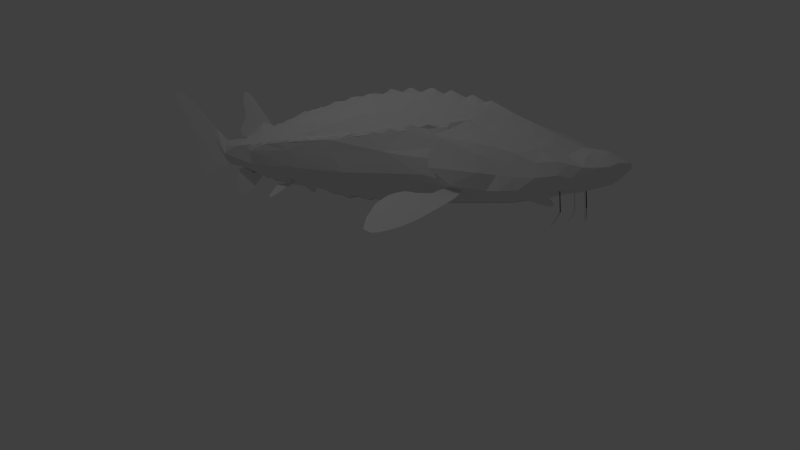 # Source: sturgeon.blend  (saved by Blender 2.76.0; exported with 4.5.12 LTS)
import bpy
from mathutils import Matrix  # noqa: F401  (used for matrix-valued properties, if any)

bpy.ops.wm.read_factory_settings(use_empty=True)
scene = bpy.context.scene
scene.name = 'Scene'

# ---- collections
col_collection_1 = bpy.data.collections.new('Collection 1'); scene.collection.children.link(col_collection_1)

# ---- world
world_world = bpy.data.worlds.new('World'); scene.world = world_world
world_world.color = (0.05088, 0.05088, 0.05088)
world_world.use_sun_shadow = False
world_world.sun_shadow_jitter_overblur = 0.0
world_world.cycles.sampling_method = 'MANUAL'
world_world.cycles.sample_map_resolution = 256

# ---- cameras
cam_camera = bpy.data.cameras.new('Camera')
cam_camera.clip_end = 100.0
cam_camera.lens = 35.0
cam_camera.sensor_width = 32.0
cam_camera.sensor_height = 18.0
cam_camera.ortho_scale = 7.314
cam_camera.dof.focus_distance = 0.0
cam_camera.dof.aperture_fstop = 128.0

# ---- lights
light_lamp = bpy.data.lights.new('Lamp', 'POINT')
light_lamp.transmission_factor = 0.0
light_lamp.cutoff_distance = 30.0
light_lamp.energy = 100.0
light_lamp.shadow_buffer_clip_start = 1.001
light_lamp.shadow_soft_size = 0.1
light_lamp.shadow_maximum_resolution = 0.006
light_lamp.use_absolute_resolution = True
light_lamp.cycles.use_multiple_importance_sampling = False

# ---- meshes
me_cube_002 = bpy.data.meshes.new('Cube.002')
me_cube_002.from_pydata([(-20.9, -2.957, -0.2543), (-20.9, -2.837, -0.2723), (-20.9, -2.772, -0.2754), (-20.9, -2.632, -0.2847), (76.7, -2.637, -0.3088), (-1.0, -2.713, -0.3158), (-1.0, -2.744, -0.3313), (-1.0, -2.789, -0.3624), (-1.0, -2.789, -0.3624), (-1.0, -2.844, -0.4626), (-1.0, -2.852, -0.5248), (-1.0, -2.89, -0.5753), (-1.0, -2.901, -0.625), (-1.0, -2.88, -0.7206), (-1.0, -2.863, -0.7454), (-1.0, -2.817, -0.7656), (-1.0, -2.715, -0.7656), (-1.0, -2.643, -0.7548), (-1.0, -2.557, -0.7229), (-1.0, -2.435, -0.674), (-1.0, -2.308, -0.6064), (-1.0, -2.18, -0.5201), (-1.0, -2.032, -0.4275), (32.52, -2.001, -0.4095), (32.52, -1.928, -0.4476), (32.52, -1.913, -0.4589), (32.52, -1.855, -0.4595), (31.28, -1.821, -0.4425), (31.28, -1.756, -0.4509), (31.28, -1.663, -0.4902), (31.28, -1.582, -0.4919), (31.28, -1.489, -0.4762), (31.28, -1.466, -0.484), (31.28, -1.45, -0.4986), (31.28, -1.409, -0.512), (31.28, -1.385, -0.5198), (31.28, -1.354, -0.5221), (-78.37, -1.33, -0.5207), (-2826.0, -1.267, -0.5388), (-3181.0, -1.254, -0.564), (-3608.0, -1.249, -0.5948), (-4008.0, -1.254, -0.6239), (-4335.0, -1.256, -0.6476), (-4544.0, -1.25, -0.6626), (-4741.0, -1.238, -0.6764), (-4934.0, -1.216, -0.6897), (-5036.0, -1.195, -0.6964), (-5085.0, -1.164, -0.699), (-4969.0, -1.14, -0.6898), (-4470.0, -1.075, -0.6517), (-3719.0, -0.992, -0.5947), (-2474.0, -0.8824, -0.5011), (-1706.0, -0.8395, -0.4411), (7.576, -0.4218, -0.576), (-370.7, -0.5434, -0.5514), (145.3, -0.1992, -0.609), (89.17, -0.09685, -0.6323), (90.29, 0.146, -0.6495), (177.3, 0.2272, -0.6705), (83.14, 0.2969, -0.6874), (134.9, 0.3304, -0.6734), (177.7, 0.3761, -0.6711), (109.0, 0.4081, -0.6572), (96.69, 0.5209, -0.656), (95.01, 0.588, -0.674), (57.48, 0.661, -0.6789), (118.1, 0.7677, -0.6882), (69.38, 0.8559, -0.6681), (89.81, 0.9795, -0.675), (91.34, 1.047, -0.6932), (45.31, 1.09, -0.6929), (108.5, 1.146, -0.7001), (50.61, 1.203, -0.6879), (50.58, 1.277, -0.6839), (109.5, 1.349, -0.6835), (78.04, 1.43, -0.6793), (79.59, 1.498, -0.6825), (59.16, 1.559, -0.6881), (59.72, 1.665, -0.6893), (84.32, 1.722, -0.6889), (66.76, 1.799, -0.6802), (41.96, 2.067, -0.6676), (83.3, 2.145, -0.6623), (83.3, 2.085, -0.6589), (83.3, 2.141, -0.6615), (135.9, 3.368, -0.5973), (-1.0, 3.702, -0.5529), (-1.0, 3.739, -0.5477), (-1.0, 3.768, -0.5433), (-1.0, 3.802, -0.5382), (-1.0, 3.83, -0.5342), (-1.0, 3.862, -0.5272), (-1.0, 3.985, -0.5001), (-1.0, 4.022, -0.4924), (-1.0, 4.065, -0.4843), (-1.0, 4.271, -0.4531), (-1.0, 4.441, -0.4192), (-1.0, 4.562, -0.3916), (-1.0, 4.577, -0.3841), (-1.0, 4.641, -0.369), (-1.0, 4.697, -0.3429), (-1.0, 4.835, -0.2536), (-1.0, 4.857, -0.2176), (-1.0, 4.896, -0.1622), (4.667, 4.695, -0.02279), (-1.0, 4.622, -0.0168), (-1.0, 4.372, 0.01584), (-1.0, 4.244, 0.0494), (-1.0, 4.054, 0.13), (-1.0, 3.946, 0.1904), (33.15, 3.247, 0.4649), (33.15, 3.163, 0.5061), (33.15, 3.09, 0.5449), (33.15, 3.069, 0.5535), (33.15, 2.972, 0.5403), (33.15, 2.793, 0.625), (33.15, 2.743, 0.6304), (33.15, 2.655, 0.6048), (33.15, 2.442, 0.6933), (33.15, 2.404, 0.705), (33.15, 2.345, 0.6848), (33.15, 2.273, 0.6646), (33.15, 2.104, 0.7423), (33.15, 2.034, 0.7485), (33.15, 1.888, 0.7104), (33.15, 1.844, 0.712), (33.15, 1.683, 0.7695), (33.15, 1.623, 0.7679), (124.7, 1.516, 0.7278), (33.15, 1.286, 0.7757), (-11.44, 1.261, 0.7695), (-8.835, 1.253, 0.7673), (-14.44, 1.214, 0.7433), (-3.756, 1.116, 0.7154), (203.7, 0.9322, 0.7452), (94.87, 0.8374, 0.7433), (89.94, 0.6801, 0.7101), (197.1, 0.5385, 0.7224), (89.91, 0.4454, 0.7144), (89.87, 0.28, 0.6702), (197.1, 0.1387, 0.6703), (89.83, 0.06377, 0.6714), (197.1, -0.02882, 0.6574), (89.8, -0.1414, 0.6131), (92.98, -0.3257, 0.5997), (411.5, -0.3589, 0.6151), (255.5, -0.4288, 0.593), (33.15, -0.5575, 0.5325), (33.15, -0.74, 0.5582), (33.15, -0.8958, 0.4667), (33.15, -1.065, 0.456), (33.15, -1.223, 0.3848), (33.15, -1.351, 0.3956), (33.15, -1.396, 0.3963), (33.15, -1.434, 0.3824), (33.15, -1.51, 0.3435), (33.15, -1.593, 0.3412), (33.15, -1.665, 0.3848), (-1.0, -1.754, 0.4654), (-1.0, -1.845, 0.528), (-1.0, -1.967, 0.6365), (-1.0, -2.057, 0.7171), (-1.0, -2.158, 0.8021), (-1.0, -2.251, 0.8625), (-1.0, -2.35, 0.9084), (-1.0, -2.389, 0.9218), (-1.0, -2.44, 0.9185), (-1.0, -2.483, 0.8625), (-1.0, -2.481, 0.7428), (-1.0, -2.453, 0.6254), (-1.0, -2.453, 0.5179), (-1.0, -2.494, 0.4788), (-1.0, -2.535, 0.4329), (-1.0, -2.592, 0.3837), (-1.0, -2.625, 0.33), (-1.0, -2.63, 0.283), (-1.0, -2.608, 0.2326), (-1.0, -2.564, 0.2147), (-1.0, -2.513, 0.2069), (-1.0, -2.437, 0.1763), (-1.0, -2.484, 0.1594), (-1.0, -2.512, 0.1588), (-1.0, -2.532, 0.1652), (-1.0, -2.55, 0.1756), (-1.0, -2.64, 0.1736), (-1.0, -2.704, 0.1594), (-1.0, -2.748, 0.1471), (-1.0, -2.819, 0.1639), (-1.0, -2.868, 0.1633), (-1.0, -2.913, 0.1464), (-1.0, 1.077, 0.7081), (33.15, -1.665, 0.3848), (33.15, -1.742, 0.3962), (33.15, -1.831, 0.404), (-1.0, -1.902, 0.42), (-1.0, -1.993, 0.4024), (-1.0, -2.087, 0.3736), (-1.0, -2.138, 0.352), (-1.0, -2.165, 0.3416), (-1.0, -2.223, 0.324), (-1.0, -2.239, 0.3033), (-1.0, -2.281, 0.2889), (-74.17, -2.357, 0.21), (-1.0, -2.402, 0.2089), (76.7, -2.545, -0.3132), (76.7, -2.491, -0.3232), (76.7, -2.422, -0.341), (103.3, -2.329, -0.3751), (76.7, -2.306, -0.3798), (32.52, -2.094, -0.3876), (-2564.0, -1.266, -0.5198), (-2431.0, -1.259, -0.51), (-2415.0, -1.239, -0.5081), (-2457.0, -1.199, -0.5099), (-2459.0, -1.136, -0.5081), (-2411.0, -1.083, -0.5029), (-2306.0, -1.028, -0.4936), (-2160.0, -0.9899, -0.4818), (-1945.0, -0.9473, -0.4649), (-1.579e+04, 2.301, -0.6846), (-1.681e+04, 2.37, -0.7348), (-1.798e+04, 2.456, -0.7931), (-1.811e+04, 2.494, -0.8037), (-1.817e+04, 2.547, -0.8138), (-1.819e+04, 2.619, -0.8248), (-1.772e+04, 2.704, -0.8186), (-1.687e+04, 2.787, -0.7971), (-1.559e+04, 2.885, -0.7605), (-1.362e+04, 2.98, -0.6963), (-1.11e+04, 3.046, -0.6063), (-9176.0, 3.092, -0.537), (-8073.0, 3.107, -0.4957), (-7085.0, 3.1, -0.4556), (-6593.0, 3.065, -0.4312), (-6543.0, 2.996, -0.4193), (-6533.0, 2.94, -0.4108), (-6710.0, 2.874, -0.4084), (-7264.0, 2.809, -0.4209), (-7923.0, 2.771, -0.4415), (-8271.0, 2.765, -0.4544), (-8271.0, 2.765, -0.4544), (-8481.0, 2.741, -0.4591), (-8815.0, 2.644, -0.4584), (-9157.0, 2.537, -0.4566), (-9246.0, 2.455, -0.4484), (-9350.0, 2.386, -0.4425), (-9774.0, 2.322, -0.4502), (-1.034e+04, 2.268, -0.4649), (-1.097e+04, 2.225, -0.4835), (-1.162e+04, 2.211, -0.507), (-1.261e+04, 2.201, -0.5444), (-1.335e+04, 2.206, -0.5745), (-1.447e+04, 2.25, -0.6253), (-1.486e+04, 2.275, -0.6442), (-1.573e+04, 2.297, -0.6845), (-1.675e+04, 2.366, -0.7348), (-1.791e+04, 2.452, -0.793), (-1.804e+04, 2.49, -0.8037), (-1.811e+04, 2.543, -0.8137), (-1.813e+04, 2.615, -0.8247), (-1.766e+04, 2.7, -0.8185), (-1.681e+04, 2.783, -0.797), (-1.553e+04, 2.881, -0.7604), (-1.355e+04, 2.976, -0.6962), (-1.104e+04, 3.042, -0.6062), (-9113.0, 3.088, -0.537), (-8010.0, 3.103, -0.4956), (-7023.0, 3.096, -0.4556), (-6531.0, 3.061, -0.4311), (-6480.0, 2.992, -0.4192), (-6470.0, 2.935, -0.4107), (-6647.0, 2.87, -0.4083), (-7202.0, 2.805, -0.4208), (-7860.0, 2.767, -0.4414), (-8208.0, 2.761, -0.4543), (-8418.0, 2.736, -0.459), (-8752.0, 2.639, -0.4583), (-9094.0, 2.533, -0.4565), (-9183.0, 2.451, -0.4483), (-9287.0, 2.381, -0.4424), (-9711.0, 2.318, -0.4501), (-1.028e+04, 2.264, -0.4648), (-1.091e+04, 2.221, -0.4834), (-1.156e+04, 2.207, -0.5069), (-1.254e+04, 2.196, -0.5444), (-1.328e+04, 2.202, -0.5744), (-1.441e+04, 2.246, -0.6252), (-1.48e+04, 2.271, -0.6441), (-2826.0, -1.268, -0.5373), (-3181.0, -1.255, -0.5625), (-3608.0, -1.25, -0.5933), (-4008.0, -1.255, -0.6224), (-4335.0, -1.257, -0.6461), (-4544.0, -1.25, -0.6611), (-4741.0, -1.238, -0.6749), (-4934.0, -1.217, -0.6882), (-5036.0, -1.195, -0.6949), (-5085.0, -1.164, -0.6975), (-4969.0, -1.14, -0.6883), (-4470.0, -1.076, -0.6501), (-3719.0, -0.9923, -0.5932), (-2474.0, -0.8828, -0.4996), (-1665.0, -0.8402, -0.4397), (-2564.0, -1.266, -0.5182), (-2432.0, -1.26, -0.5085), (-2415.0, -1.24, -0.5066), (-2457.0, -1.2, -0.5084), (-2459.0, -1.136, -0.5066), (-2412.0, -1.083, -0.5014), (-2307.0, -1.029, -0.4921), (-2160.0, -0.9902, -0.4803), (-1945.0, -0.9476, -0.4634), (-1.0, -2.995, 0.1464), (-1.0, -3.092, 0.1491), (-1.0, -3.132, 0.1711), (-1.0, -3.442, 0.3485), (-1.0, -4.01, 0.7081), (-1.0, -4.178, 0.805), (-1.0, -4.521, 0.9808), (-1.0, -4.659, 1.032), (-1.0, -4.769, 1.037), (-1.0, -4.838, 1.028), (-1.0, -4.897, 1.012), (-1.0, -4.92, 0.9939), (-1.0, -4.923, 0.9594), (-1.0, -4.918, 0.9249), (-1.0, -4.899, 0.8872), (-1.0, -4.846, 0.8248), (-1.0, -4.795, 0.8001), (-1.0, -4.715, 0.7459), (-1.0, -4.647, 0.6934), (-1.0, -4.597, 0.6326), (-1.0, -4.567, 0.5685), (-1.0, -4.5, 0.4996), (-1.0, -4.408, 0.4027), (-1.0, -4.326, 0.3403), (-1.0, -4.252, 0.2762), (-1.0, -4.217, 0.2171), (-1.0, -4.214, 0.1711), (-1.0, -4.145, 0.07418), (-1.0, -4.105, 0.01999), (-1.0, -4.127, -0.03093), (-1.0, -4.15, -0.09662), (-1.0, -4.214, -0.1672), (-1.0, -4.304, -0.251), (-1.0, -4.378, -0.4021), (-1.0, -4.414, -0.5319), (-1.0, -4.409, -0.5581), (-1.0, -4.388, -0.5762), (-1.0, -4.283, -0.5976), (-1.0, -4.161, -0.5861), (-1.0, -3.969, -0.5499), (-1.0, -3.775, -0.4694), (-1.0, -3.506, -0.3578), (-1.0, -3.299, -0.297), (-0.9999, -3.146, -0.2806), (-20.9, -3.071, -0.2325), (-0.9999, -3.187, -0.2001), (-1.0, -3.329, -0.1429), (-1.0, -3.441, -0.0917), (-1.0, -3.554, -0.004979), (-1.0, -3.644, 0.09159), (-1.0, -3.717, 0.1785), (-0.9999, -4.003, 0.4818), (-0.9998, -4.096, 0.5942), (-0.9998, -4.19, 0.6565), (-0.9996, -4.415, 0.7873), (-0.9997, -4.299, 0.742), (-0.9998, -4.151, 0.6671), (-0.9999, -4.019, 0.5705), (-1.0, -3.828, 0.4326), (-1.0, -3.593, 0.2887), (-322.6, -3.412, 0.1882), (-509.1, -3.284, 0.1547), (-4429.0, 4.371, -0.3772), (-7048.0, 3.504, -0.4148), (-7742.0, 2.543, -0.254), (-7616.0, 0.977, -0.263), (-6373.0, -0.2635, -0.2342), (-3808.0, -1.835, -0.2117), (-941.3, -3.093, -0.0696), (-0.9999, -3.63, 0.2422), (-0.9999, -4.019, 0.5705), (-0.9997, -4.167, 0.6612), (-6762.0, 3.929, -0.3963), (-6550.0, 3.888, -0.1263), (-4038.0, 4.609, -0.1624), (-7628.0, 3.426, -0.01607), (-5132.0, 4.372, -0.1009), (-7587.0, 1.86, 0.2906), (-5703.0, 3.359, 0.2212), (-8528.0, 0.8278, 0.1996), (-4915.0, 3.852, 0.1079), (-7543.0, -0.3319, 0.1616), (-4385.0, -1.841, 0.08441), (-812.5, -2.97, 0.05636), (-8366.0, 1.893, 0.008296), (-5200.0, -1.663, -0.002832), (-8299.0, 0.7623, 0.01733), (-7258.0, -0.3515, 0.01426), (-3864.0, -0.4853, -0.4071), (-6167.0, 2.192, -0.4166), (-2628.0, -1.828, -0.3622), (-4775.0, 0.8236, -0.4469), (-5047.0, 3.448, -0.522), (-7961.0, 2.698, 0.06177), (-6424.0, 2.932, 0.2569), (-7853.0, 2.996, -0.3577), (-7603.0, 2.725, 0.1958), (-8599.0, 2.718, -0.1668), (-7318.0, 3.103, -0.3615), (-6794.0, 2.911, 0.06125), (-5238.0, 3.101, 0.3417), (-7711.0, 2.927, -0.1863), (-6180.0, 2.919, 0.1703), (-7803.0, 2.859, -0.08078), (-6839.0, 2.434, 0.2844), (-7060.0, 2.131, 0.2749), (-5875.0, 2.737, 0.2962), (-7733.0, 1.98, 0.2785), (-6783.0, 2.586, 0.3105), (-7079.0, 2.283, 0.313), (-5922.0, 2.888, 0.3257), (-774.3, 1.855, 0.6736), (-1466.0, 0.7353, 0.6604), (-800.2, -0.3707, 0.5662), (-1705.0, -1.832, 0.2641), (-617.7, 0.4598, 0.679), (-627.4, 0.00891, 0.6237), (-937.3, 3.061, 0.4751), (-971.4, 2.78, 0.5254), (-1020.0, 2.38, 0.5968), (-1056.0, 2.085, 0.6493), (-951.1, 2.947, 0.4956), (-988.2, 2.641, 0.5501), (-1035.0, 2.253, 0.6193), (-633.4, 1.434, 0.6996), (-891.9, 1.046, 0.6979), (-489.0, 0.6241, 0.7041), (-599.4, 0.2698, 0.6562), (-657.1, -0.1815, 0.5935), (-1215.0, -0.5605, 0.5379), (-8080.0, 1.867, 0.2209), (-5693.0, 3.009, 0.2378), (-8754.0, 0.8317, 0.1592), (-7542.0, -0.3353, 0.1313), (-6928.0, 2.419, 0.2688), (-7534.0, 2.124, 0.2464), (-6322.0, 2.714, 0.2707), (-7840.0, 1.977, 0.2314), (-6628.0, 2.566, 0.261), (-7231.0, 2.272, 0.2627), (-6154.0, 2.861, 0.2804), (-934.4, 3.085, 0.4708), (-4817.0, 3.098, 0.3445), (-6923.0, 1.86, 0.2904), (-7640.0, 0.8254, 0.2218), (-6989.0, -0.3299, 0.1885), (-5116.0, 2.896, 0.3294), (-5427.0, 2.749, 0.3204), (-5744.0, 2.599, 0.3116), (-6084.0, 2.438, 0.3209), (-6381.0, 2.298, 0.3151), (-6709.0, 2.143, 0.3001), (-7033.0, 1.99, 0.2986), (-7468.0, 1.329, 0.2526), (-7556.0, 0.2474, 0.2037), (-7945.0, 1.064, 0.2341), (-7351.0, -0.04115, 0.1941), (-7485.0, 1.594, 0.2828), (-7780.0, 0.5359, 0.2041), (-7635.0, 0.9319, 0.2266), (-7205.0, -0.1854, 0.1915), (-7555.0, 1.461, 0.2677), (-7753.0, 0.4924, 0.2057), (-7544.0, 1.197, 0.2374), (-7601.0, 0.1031, 0.1941), (-7328.0, 1.729, 0.2849), (-7727.0, 0.6802, 0.2077), (-8128.0, 1.331, 0.2384), (-8148.0, 0.2474, 0.1798), (-8207.0, 1.067, 0.2094), (-7821.0, -0.04135, 0.1715), (-8031.0, 1.595, 0.2682), (-8273.0, 0.5361, 0.1918), (-8438.0, 0.9341, 0.2079), (-7495.0, -0.1857, 0.1665), (-8010.0, 1.465, 0.2295), (-8114.0, 0.3918, 0.1734), (-8331.0, 1.199, 0.216), (-7832.0, 0.103, 0.168), (-8205.0, 1.73, 0.2499), (-8543.0, 0.6805, 0.1802), (-8404.0, 1.336, 0.189), (-8247.0, 0.2473, 0.1462), (-8616.0, 1.071, 0.1751), (-7989.0, -0.04194, 0.1395), (-8372.0, 1.601, 0.2147), (-8530.0, 0.5366, 0.1522), (-8662.0, 0.9384, 0.1671), (-7797.0, -0.1866, 0.1362), (-8501.0, 1.468, 0.2018), (-8431.0, 0.392, 0.1486), (-8307.0, 1.203, 0.1761), (-8104.0, 0.1027, 0.1444), (-8251.0, 1.734, 0.2187), (-8628.0, 0.6813, 0.1557), (-7670.0, 0.389, 0.2035), (-7556.0, 0.2522, 0.2035), (-4262.0, -1.841, 0.09837), (-4207.0, -1.84, 0.08786), (-5842.0, -1.102, 0.143), (-5085.0, -1.466, 0.1218), (-6693.0, -0.7186, 0.1685), (-4675.0, -1.655, 0.1107), (-6211.0, -0.9032, 0.1542), (-5432.0, -1.278, 0.1319), (-6991.0, -0.5176, 0.1738), (-6275.0, -1.09, 0.09884), (-5499.0, -1.465, 0.08047), (-7010.0, -0.7152, 0.1172), (-5112.0, -1.653, 0.07128), (-6662.0, -0.9027, 0.108), (-5887.0, -1.278, 0.08965), (-7349.0, -0.5227, 0.1239), (-7204.0, -0.5228, 0.1535), (-6833.0, -0.7203, 0.1454), (-6604.0, -0.9121, 0.1377), (-6000.0, -1.101, 0.1246), (-5870.0, -1.284, 0.1203), (-5201.0, -1.467, 0.1047), (-5031.0, -1.653, 0.09776), (-1.0, 4.524, -0.004013), (-1746.0, 4.658, -0.3355), (-2091.0, 4.562, -0.04017), (-906.6, 4.372, 0.005417), (29.33, 3.373, 0.4147), (11.5, 3.961, 0.1802), (-2080.0, 4.794, -0.1377), (67.46, 3.535, -0.5751), (-1.0, 3.721, -0.5506), (-1.0, 3.754, -0.5455), (-1.0, 3.785, -0.5403), (-1.0, 3.816, -0.5349), (-1.0, 3.846, -0.5303), (-1.0, 3.924, -0.5147), (-1.0, 4.004, -0.4973), (-1.0, 4.043, -0.4886), (-1.0, 4.168, -0.4672), (-1.0, 4.356, -0.439), (-1.0, 4.569, -0.3879), (-1.0, 4.597, -0.3783), (-1.0, 4.669, -0.3559), (-1.0, 4.778, -0.2922), (-1.0, 4.845, -0.2382), (-1.0, 4.876, -0.1925), (-1.0, 4.916, -0.1376), (-1.0, 4.657, -0.02099), (-1.0, 4.448, 0.005911), (-1120.0, 4.862, -0.1278), (-1.0, 4.501, -0.4054), (-5406.0, 4.371, -0.2391), (-8072.0, 3.465, -0.2154), (-2215.0, 4.406, -0.3982), (-2455.0, 3.408, -0.5597), (-5741.0, 4.15, -0.3868), (-7460.0, 3.717, -0.4055), (-6873.0, 3.909, -0.2613), (-6284.0, 3.87, -0.009162), (-4596.0, 4.495, -0.2698), (-7097.0, 3.392, 0.09481), (-4655.0, 4.486, -0.1317), (-2104.0, 4.83, -0.208), (-5939.0, 4.13, -0.1136), (-7017.0, 3.657, -0.07119), (-5309.0, 3.605, 0.1723), (-6395.0, 3.476, -0.4684), (-453.8, 4.372, 0.01692), (-1.0, 4.573, -0.0104), (-3351.0, 4.676, -0.2449), (-3056.0, 4.581, -0.08835), (-1018.0, 4.653, -0.3633), (-928.1, 4.543, -0.01153), (-3211.0, 4.499, -0.3635), (-1408.0, 4.732, -0.3049), (-4761.0, 4.112, 0.01901), (-3189.0, 4.372, -0.05159), (5.249, 4.166, 0.09802), (-3268.0, 3.366, 0.3102), (20.41, 3.667, 0.2974), (-2883.0, 3.906, 0.1547), (-2953.0, 4.754, -0.1656), (-3076.0, 3.636, 0.2271), (-6595.0, 3.631, 0.04282), (-7401.0, 3.687, -0.2384), (-6344.0, 4.14, -0.2662), (-3328.0, 4.706, -0.183), (-2249.0, 4.821, -0.1651), (-2304.0, 4.372, -0.02402), (-2589.0, 4.142, 0.07682), (-1238.0, 4.722, -0.062), (-7333.0, 1.86, 0.2902), (-8080.0, 1.867, 0.2207), (-7328.0, 1.729, 0.2849), (-8205.0, 1.73, 0.2499), (-8318.0, 1.734, 0.2187), (-7333.0, 1.86, 0.2902), (-7587.0, 1.86, 0.2906), (-8080.0, 1.867, 0.2207), (-7333.0, 1.86, 0.2902), (-7587.0, 1.86, 0.2906), (-8080.0, 1.867, 0.2207), (-7328.0, 1.729, 0.287), (-8205.0, 1.73, 0.2499), (-8318.0, 1.734, 0.2187), (-7587.0, 1.86, 0.2906), (-7587.0, 1.86, 0.2906), (-7587.0, 1.86, 0.2906), (-7587.0, 1.86, 0.2906), (33.15, -0.74, 0.5582), (-4912.0, -1.563, 0.1166), (-1215.0, -0.5605, 0.5379), (-1053.0, -0.7332, 0.5185), (-628.9, -0.8954, 0.4521), (-639.0, -1.069, 0.4408), (-706.1, -1.232, 0.3793), (-500.9, -1.406, 0.3895), (-511.0, -1.518, 0.3447), (-754.1, -1.761, 0.3352), (-957.7, -1.431, 0.3687), (-1436.0, -0.7211, 0.5011), (-1079.0, -1.249, 0.371), (-1112.0, -1.081, 0.4368), (-1644.0, -0.328, 0.5615), (-1167.0, -0.8943, 0.4634), (-987.2, -1.624, 0.3506), (-1087.0, -1.535, 0.3432), (-4449.0, -0.03621, -0.4325), (-4326.0, 0.3069, -0.4519), (-4688.0, 0.5837, -0.442), (-4854.0, 1.089, -0.4569), (-4783.0, 1.287, -0.4646), (-4995.0, 1.539, -0.4606), (-5448.0, 1.698, -0.4423), (-6966.0, -0.3298, 0.1867), (-6991.0, -0.5176, 0.1738), (-8754.0, 0.8317, 0.1592), (-3598.0, 4.157, -0.7764), (-2738.0, 4.217, -0.4208), (-3598.0, 4.159, -0.7714), (-2738.0, 4.223, -0.4208), (-3488.0, 4.157, -0.7764), (-2628.0, 4.217, -0.4208), (-3488.0, 4.159, -0.7714), (-2628.0, 4.223, -0.4208), (-2738.0, 4.217, -0.6384), (-2738.0, 4.223, -0.6384), (-2628.0, 4.223, -0.6384), (-2628.0, 4.217, -0.6384), (-3598.0, 4.157, -0.7764), (-2738.0, 4.217, -0.4208), (-3598.0, 4.159, -0.7714), (-2738.0, 4.223, -0.4208), (-3488.0, 4.157, -0.7764), (-2628.0, 4.217, -0.4208), (-3488.0, 4.159, -0.7714), (-2628.0, 4.223, -0.4208), (-2738.0, 4.217, -0.6384), (-2738.0, 4.223, -0.6384), (-2628.0, 4.223, -0.6384), (-2628.0, 4.217, -0.6384), (-1900.0, 4.241, -0.7746), (-1101.0, 4.301, -0.419), (-1900.0, 4.243, -0.7695), (-1101.0, 4.307, -0.419), (-1790.0, 4.241, -0.7746), (-991.0, 4.301, -0.419), (-1790.0, 4.243, -0.7695), (-991.0, 4.307, -0.419), (-1101.0, 4.301, -0.6365), (-1101.0, 4.307, -0.6365), (-991.0, 4.307, -0.6365), (-991.0, 4.301, -0.6365), (-1008.0, 2.479, 0.5789), (-1497.0, 1.317, 0.6576), (-1395.0, 0.2097, 0.6122), (-4090.0, 2.46, 0.4509), (-2890.0, 3.092, 0.4081), (-4903.0, 1.874, 0.4841), (-5629.0, 1.305, 0.4662), (-6504.0, 0.8234, 0.3822), (-6060.0, 0.231, 0.3847), (-5062.0, -0.3289, 0.38), (-4592.0, -0.7199, 0.3439), (-4253.0, -0.8986, 0.315), (-4072.0, -1.091, 0.2941), (-3958.0, -1.262, 0.2671), (-3912.0, -1.447, 0.25), (-3756.0, -1.549, 0.2395), (-3600.0, -1.64, 0.2272), (-2742.0, -2.448, 0.06595), (-7164.0, 0.1257, 0.2576), (-7279.0, 0.2456, 0.2614), (-7194.0, 0.3466, 0.2841), (-6585.0, -0.07343, 0.2786), (-1116.0, 4.879, -0.1907), (-7514.0, 2.482, 0.03893), (-8176.0, 2.229, -0.03331), (-7901.0, 2.581, -0.1552), (-1926.0, 0.8106, -0.5899), (-2083.0, 1.761, -0.5925), (-1230.0, 0.5346, -0.6159), (-1437.0, 0.09054, -0.5899), (-699.5, -0.2175, -0.5702), (-1364.0, 1.862, -0.6199), (-1404.0, 1.455, -0.6258), (-1285.0, 1.131, -0.6358), (-1271.0, -0.1826, -0.5704), (-2169.0, 1.249, -0.5887), (-1205.0, 0.2037, -0.6066), (-2198.0, 2.049, -0.5816), (-1394.0, 1.407, -0.6228), (-1234.0, 0.9676, -0.6265), (-1133.0, 0.4854, -0.61), (-1484.0, 1.215, -0.6208), (-1512.0, 0.6635, -0.6086), (-1684.0, 1.639, -0.615), (-1631.0, 1.022, -0.616), (-1195.0, 0.409, -0.6056), (-1814.0, 1.55, -0.6098), (-1056.0, 0.3396, -0.6153), (-1278.0, 0.8852, -0.6209), (-1519.0, -0.08451, -0.5704), (-1731.0, 1.17, -0.6106), (-1345.0, 1.72, -0.6271), (-1272.0, 1.007, -0.6314), (-1111.0, 0.7444, -0.6281), (-1275.0, 1.328, -0.6282), (-1904.0, 0.5751, -0.586), (-2095.0, 1.065, -0.5955), (-1393.0, 1.676, -0.6266), (-1654.0, 1.478, -0.6156), (-1831.0, 0.2573, -0.579)], [(106, 107), (107, 108), (108, 109), (133, 190), (369, 382), (148, 619), (619, 513), (441, 621)], [(50, 41, 40), (5, 17, 18), (178, 201, 199), (227, 226, 219), (282, 283, 264), (290, 300, 289), (321, 320, 326), (386, 569, 571), (374, 569, 583), (595, 565, 384), (563, 545, 91), (413, 376, 708), (396, 376, 377), (377, 378, 399), (372, 373, 380), (370, 381, 369), (367, 368, 383), (365, 366, 383), (364, 383, 381), (361, 362, 381), (722, 735, 69), (713, 717, 56), (400, 378, 379), (27, 3, 380), (81, 564, 82), (594, 566, 375), (559, 538, 600), (574, 387, 570), (463, 464, 688), (491, 483, 469), (456, 391, 492), (531, 394, 510), (700, 379, 394), (451, 446, 411), (646, 495, 497), (397, 379, 378), (399, 445, 494), (37, 402, 27), (641, 640, 377), (401, 410, 576), (638, 637, 378), (570, 408, 406), (562, 407, 409), (406, 411, 414), (407, 413, 405), (423, 126, 125), (424, 438, 136), (427, 439, 139), (428, 143, 142), (429, 433, 114), (430, 117, 116), (431, 121, 120), (432, 124, 123), (433, 430, 115), (683, 119, 434), (435, 432, 122), (132, 436, 133), (437, 135, 134), (438, 138, 137), (439, 141, 140), (440, 425, 144), (146, 144, 145), (443, 452, 422), (491, 505, 497), (391, 444, 506), (448, 450, 420), (450, 446, 416), (451, 447, 417), (419, 449, 442), (452, 448, 418), (446, 451, 421), (447, 449, 419), (536, 588, 453), (422, 418, 459), (475, 471, 690), (701, 704, 691), (412, 422, 458), (418, 420, 460), (419, 615, 455), (420, 416, 461), (416, 421, 462), (421, 417, 463), (417, 419, 464), (389, 442, 608), (442, 505, 605), (497, 501, 487), (483, 487, 473), (473, 487, 479), (487, 501, 493), (479, 489, 475), (479, 493, 503), (489, 481, 467), (489, 503, 495), (467, 481, 485), (481, 495, 499), (485, 391, 456), (485, 499, 444), (492, 506, 498), (478, 492, 484), (484, 498, 502), (484, 507, 474), (502, 494, 480), (488, 480, 508), (480, 494, 504), (490, 476, 466), (490, 504, 496), (476, 490, 482), (468, 482, 486), (482, 496, 500), (486, 393, 644), (486, 500, 445), (514, 509, 394), (523, 519, 397), (393, 525, 524), (644, 517, 525), (525, 526, 520), (645, 513, 526), (526, 527, 522), (513, 515, 527), (527, 528, 518), (515, 511, 528), (528, 529, 523), (511, 516, 529), (529, 530, 519), (516, 512, 530), (530, 531, 521), (426, 699, 635), (101, 584, 572), (571, 586, 386), (96, 563, 581), (581, 100, 552), (388, 573, 585), (589, 537, 590), (599, 586, 585), (592, 590, 392), (588, 592, 575), (536, 589, 592), (585, 568, 392), (585, 573, 568), (573, 385, 568), (581, 583, 533), (581, 563, 583), (563, 374, 583), (572, 579, 596), (572, 584, 579), (584, 533, 579), (593, 570, 390), (568, 593, 575), (385, 574, 593), (594, 562, 387), (567, 594, 574), (567, 384, 566), (595, 567, 385), (561, 595, 573), (561, 374, 565), (583, 579, 533), (583, 569, 579), (569, 386, 579), (571, 561, 388), (571, 569, 561), (569, 374, 561), (538, 559, 597), (572, 596, 591), (591, 538, 597), (591, 580, 534), (579, 386, 596), (596, 386, 591), (559, 572, 597), (572, 591, 597), (101, 554, 553), (577, 532, 582), (587, 535, 599), (590, 599, 585), (537, 587, 599), (582, 105, 557), (442, 602, 611), (601, 455, 606), (477, 455, 601), (491, 477, 603), (603, 601, 609), (505, 491, 604), (607, 608, 611), (611, 614, 613), (616, 613, 612), (606, 617, 616), (605, 604, 613), (604, 603, 612), (455, 618, 617), (602, 605, 614), (620, 531, 512), (156, 628, 627), (155, 626, 154), (152, 626, 151), (150, 624, 623), (622, 441, 147), (693, 692, 633), (148, 149, 623), (630, 634, 694), (634, 632, 695), (151, 625, 624), (632, 631, 696), (631, 629, 697), (636, 698, 697), (699, 698, 636), (635, 636, 627), (625, 631, 632), (622, 623, 634), (625, 626, 629), (623, 624, 632), (630, 425, 441), (627, 636, 629), (719, 59, 57), (63, 62, 728), (67, 66, 736), (72, 71, 716), (75, 74, 737), (734, 80, 79), (714, 720, 81), (656, 649, 647), (656, 657, 653), (658, 651, 653), (655, 647, 651), (649, 653, 651), (654, 650, 648), (648, 655, 658), (652, 658, 657), (654, 657, 656), (650, 656, 655), (668, 661, 659), (668, 669, 665), (670, 663, 665), (667, 659, 663), (661, 665, 663), (666, 662, 660), (660, 667, 670), (664, 670, 669), (666, 669, 668), (662, 668, 667), (680, 673, 671), (680, 681, 677), (682, 675, 677), (679, 671, 675), (673, 677, 675), (678, 674, 672), (672, 679, 682), (676, 682, 681), (678, 681, 680), (674, 680, 679), (459, 460, 686), (477, 465, 689), (470, 474, 690), (687, 433, 429), (686, 435, 431), (688, 684, 436), (689, 424, 437), (685, 439, 424), (691, 633, 685), (513, 645, 692), (693, 694, 515), (694, 695, 511), (695, 696, 516), (696, 697, 512), (697, 698, 620), (514, 620, 698), (195, 196, 202), (202, 203, 179), (186, 313, 185), (39, 38, 51), (42, 41, 49), (38, 210, 51), (43, 42, 49), (40, 39, 50), (211, 212, 213), (217, 218, 51), (210, 211, 213), (216, 217, 51), (210, 213, 51), (218, 52, 51), (213, 214, 51), (215, 216, 51), (51, 50, 39), (49, 48, 44), (47, 46, 48), (45, 44, 48), (41, 50, 49), (215, 51, 214), (48, 46, 45), (44, 43, 49), (5, 6, 7), (204, 4, 209), (206, 205, 209), (208, 207, 206), (22, 23, 209), (209, 208, 206), (205, 204, 209), (5, 7, 8), (8, 9, 10), (10, 11, 13), (12, 13, 11), (14, 15, 8), (16, 17, 5), (18, 19, 5), (21, 22, 209), (19, 20, 209), (15, 16, 5), (10, 13, 14), (5, 8, 15), (209, 4, 5), (20, 21, 209), (10, 14, 8), (19, 209, 5), (160, 161, 170), (191, 157, 158), (159, 160, 174), (192, 191, 194), (161, 162, 169), (193, 192, 194), (162, 168, 169), (194, 191, 158), (163, 168, 162), (194, 158, 195), (198, 197, 199), (195, 158, 159), (199, 197, 196), (196, 195, 159), (167, 168, 163), (166, 167, 165), (170, 171, 160), (167, 164, 165), (172, 173, 160), (163, 164, 167), (171, 172, 160), (174, 175, 159), (176, 177, 199), (178, 179, 203), (203, 202, 201), (201, 200, 199), (199, 196, 159), (161, 169, 170), (173, 174, 160), (177, 178, 199), (203, 201, 178), (199, 159, 176), (175, 176, 159), (220, 219, 226), (253, 252, 228), (251, 250, 228), (249, 248, 229), (247, 246, 230), (245, 244, 230), (241, 240, 239), (246, 245, 230), (239, 238, 231), (244, 243, 230), (238, 237, 231), (243, 242, 230), (237, 236, 232), (248, 247, 229), (236, 235, 233), (250, 249, 229), (241, 239, 231), (234, 233, 235), (232, 231, 237), (230, 229, 247), (228, 252, 251), (226, 225, 220), (224, 223, 222), (222, 221, 224), (219, 253, 227), (242, 241, 230), (233, 232, 236), (229, 228, 250), (225, 224, 221), (221, 220, 225), (241, 231, 230), (227, 253, 228), (287, 254, 262), (255, 256, 260), (257, 258, 259), (259, 256, 257), (261, 262, 254), (263, 264, 284), (265, 266, 275), (267, 268, 271), (269, 270, 268), (271, 272, 267), (277, 278, 265), (272, 266, 267), (278, 279, 265), (270, 271, 268), (279, 280, 265), (273, 266, 272), (276, 277, 265), (273, 274, 266), (275, 276, 265), (281, 282, 264), (283, 284, 264), (285, 286, 263), (254, 255, 261), (259, 260, 256), (262, 263, 287), (266, 274, 275), (280, 281, 265), (284, 285, 263), (255, 260, 261), (263, 286, 287), (281, 264, 265), (290, 291, 300), (303, 288, 301), (291, 299, 300), (304, 303, 306), (292, 293, 299), (301, 307, 306), (306, 305, 304), (302, 311, 301), (303, 301, 306), (311, 310, 301), (288, 289, 301), (301, 310, 309), (308, 307, 301), (301, 309, 308), (299, 291, 292), (297, 298, 296), (295, 296, 298), (293, 294, 299), (301, 289, 300), (298, 294, 295), (294, 298, 299), (314, 313, 373), (373, 315, 314), (371, 315, 372), (366, 332, 331), (370, 315, 371), (365, 364, 334), (372, 315, 373), (364, 363, 335), (370, 316, 315), (363, 337, 336), (369, 316, 370), (362, 337, 363), (369, 368, 316), (357, 356, 355), (316, 368, 317), (358, 357, 354), (368, 367, 317), (359, 358, 353), (317, 367, 366), (357, 355, 354), (318, 317, 366), (360, 359, 353), (319, 318, 328), (339, 337, 362), (352, 343, 342), (358, 354, 353), (353, 352, 360), (350, 349, 345), (348, 347, 346), (346, 345, 349), (342, 341, 361), (345, 344, 350), (340, 339, 362), (344, 343, 350), (339, 338, 337), (348, 346, 349), (335, 334, 364), (350, 343, 351), (336, 335, 363), (343, 352, 351), (334, 333, 365), (352, 342, 360), (333, 366, 365), (342, 361, 360), (332, 366, 333), (340, 361, 341), (318, 366, 329), (321, 326, 325), (323, 322, 324), (325, 324, 321), (327, 326, 320), (362, 361, 340), (328, 327, 319), (366, 331, 330), (329, 328, 318), (366, 330, 329), (322, 321, 324), (327, 320, 319), (567, 595, 384), (539, 85, 564), (87, 540, 86), (86, 539, 564), (564, 563, 86), (576, 375, 384), (566, 384, 375), (565, 404, 576), (563, 96, 549), (549, 95, 563), (94, 547, 563), (95, 548, 563), (374, 404, 565), (576, 384, 565), (564, 374, 563), (541, 87, 86), (542, 88, 541), (543, 89, 542), (544, 90, 543), (92, 545, 563), (91, 544, 563), (543, 542, 563), (541, 86, 563), (374, 564, 404), (547, 93, 563), (563, 548, 94), (542, 541, 563), (546, 92, 563), (544, 543, 563), (563, 93, 546), (706, 411, 415), (413, 410, 376), (707, 415, 708), (398, 396, 377), (398, 377, 399), (313, 395, 380), (380, 381, 371), (373, 313, 380), (380, 371, 372), (383, 368, 369), (370, 371, 381), (383, 369, 381), (366, 367, 383), (381, 362, 363), (364, 365, 383), (381, 363, 364), (380, 356, 381), (360, 361, 356), (356, 357, 358), (356, 358, 359), (356, 359, 360), (381, 356, 361), (68, 67, 731), (70, 69, 735), (727, 739, 70), (54, 400, 713), (732, 56, 717), (402, 400, 379), (1, 0, 356), (3, 2, 380), (204, 4, 209), (208, 207, 206), (205, 204, 209), (208, 206, 209), (24, 23, 27), (209, 206, 205), (2, 1, 380), (209, 4, 3), (25, 24, 27), (27, 26, 25), (379, 402, 380), (356, 380, 1), (23, 209, 27), (3, 27, 209), (402, 27, 380), (83, 82, 564), (720, 401, 564), (564, 85, 84), (401, 404, 564), (84, 83, 564), (562, 594, 375), (538, 591, 600), (572, 559, 705), (593, 574, 570), (688, 686, 461), (462, 463, 688), (688, 461, 462), (464, 455, 688), (477, 491, 469), (478, 456, 492), (521, 531, 510), (700, 395, 380), (397, 510, 394), (394, 379, 397), (380, 379, 700), (452, 443, 414), (414, 411, 452), (396, 442, 449), (447, 451, 396), (396, 449, 447), (452, 411, 448), (450, 448, 411), (451, 411, 706), (450, 411, 446), (505, 442, 396), (396, 398, 646), (646, 499, 495), (495, 503, 493), (493, 501, 495), (497, 505, 396), (396, 646, 497), (495, 501, 497), (399, 397, 378), (506, 646, 494), (398, 399, 494), (445, 500, 496), (496, 504, 494), (494, 502, 498), (498, 506, 494), (445, 496, 494), (494, 646, 398), (27, 28, 37), (29, 30, 37), (32, 33, 37), (28, 29, 37), (31, 32, 37), (34, 35, 37), (37, 53, 54), (35, 36, 37), (30, 31, 37), (400, 402, 54), (37, 54, 402), (33, 34, 37), (376, 401, 377), (643, 642, 377), (640, 403, 377), (642, 641, 377), (377, 401, 643), (576, 404, 401), (401, 376, 410), (410, 407, 375), (375, 576, 410), (377, 403, 378), (639, 638, 378), (637, 400, 378), (378, 403, 639), (406, 390, 570), (570, 387, 408), (405, 408, 387), (405, 387, 562), (562, 375, 407), (409, 405, 562), (406, 408, 411), (443, 412, 406), (405, 411, 408), (414, 443, 406), (411, 405, 415), (409, 407, 405), (415, 405, 413), (407, 410, 413), (125, 124, 423), (423, 436, 128), (127, 126, 423), (423, 128, 127), (135, 424, 136), (138, 427, 139), (142, 141, 428), (428, 440, 143), (113, 429, 114), (116, 115, 430), (430, 434, 117), (120, 119, 431), (431, 435, 121), (123, 122, 432), (432, 423, 124), (114, 433, 115), (118, 117, 434), (434, 119, 118), (431, 119, 683), (121, 435, 122), (129, 128, 436), (436, 131, 129), (437, 133, 684), (131, 130, 129), (133, 436, 684), (436, 132, 131), (134, 133, 437), (437, 424, 135), (137, 136, 438), (438, 427, 138), (140, 139, 439), (439, 685, 428), (428, 141, 439), (143, 440, 144), (425, 144, 441), (146, 147, 441), (144, 146, 441), (412, 443, 422), (483, 491, 497), (492, 391, 506), (418, 448, 420), (420, 450, 416), (421, 451, 417), (615, 419, 442), (422, 452, 418), (416, 446, 421), (417, 447, 419), (112, 111, 536), (110, 536, 111), (588, 390, 454), (453, 429, 113), (390, 406, 412), (453, 113, 536), (390, 412, 454), (113, 112, 536), (588, 454, 687), (687, 453, 588), (458, 422, 459), (690, 689, 465), (475, 467, 471), (690, 465, 475), (471, 456, 690), (691, 702, 701), (472, 457, 692), (692, 691, 704), (476, 468, 472), (454, 412, 458), (459, 418, 460), (464, 419, 455), (460, 420, 461), (461, 416, 462), (462, 421, 463), (463, 417, 464), (607, 389, 608), (602, 442, 605), (483, 497, 487), (469, 483, 473), (465, 473, 479), (479, 487, 493), (465, 479, 475), (489, 479, 503), (475, 489, 467), (481, 489, 495), (471, 467, 485), (485, 481, 499), (471, 485, 456), (391, 485, 444), (484, 492, 498), (470, 478, 484), (488, 484, 502), (474, 470, 484), (484, 488, 507), (488, 502, 480), (507, 488, 508), (490, 480, 504), (466, 508, 490), (480, 490, 508), (482, 490, 496), (468, 476, 482), (472, 468, 486), (486, 482, 500), (472, 486, 644), (393, 486, 445), (531, 514, 394), (399, 445, 524), (524, 520, 399), (518, 523, 397), (520, 522, 399), (397, 399, 518), (521, 510, 397), (522, 518, 399), (519, 521, 397), (445, 393, 524), (393, 644, 525), (524, 525, 520), (525, 645, 526), (520, 526, 522), (526, 513, 527), (522, 527, 518), (527, 515, 528), (518, 528, 523), (528, 511, 529), (523, 529, 519), (529, 516, 530), (519, 530, 521), (628, 156, 157), (192, 193, 628), (628, 157, 192), (514, 699, 509), (635, 628, 426), (193, 426, 628), (509, 699, 426), (580, 386, 586), (571, 388, 586), (586, 598, 580), (534, 580, 598), (550, 97, 581), (560, 96, 581), (581, 533, 584), (584, 101, 581), (553, 100, 581), (552, 99, 581), (98, 550, 581), (99, 551, 581), (101, 553, 581), (560, 581, 97), (551, 98, 581), (592, 589, 590), (388, 585, 586), (599, 598, 586), (575, 592, 392), (390, 588, 575), (588, 536, 592), (575, 593, 390), (392, 568, 575), (568, 385, 593), (574, 594, 387), (385, 567, 574), (594, 567, 566), (573, 595, 385), (388, 561, 573), (595, 561, 565), (534, 600, 591), (591, 386, 580), (582, 534, 535), (535, 577, 582), (534, 598, 535), (558, 532, 577), (577, 106, 558), (598, 599, 535), (587, 106, 577), (577, 535, 587), (392, 590, 585), (590, 537, 599), (600, 534, 582), (582, 532, 578), (578, 105, 582), (557, 104, 582), (608, 442, 611), (609, 601, 606), (603, 477, 601), (604, 491, 603), (612, 603, 609), (605, 505, 604), (610, 607, 611), (610, 611, 613), (609, 616, 612), (609, 606, 616), (614, 605, 613), (613, 604, 612), (606, 455, 617), (611, 602, 614), (530, 512, 531), (620, 514, 531), (155, 156, 627), (153, 154, 626), (155, 627, 626), (625, 151, 626), (152, 153, 626), (149, 150, 623), (148, 622, 147), (630, 693, 633), (622, 148, 623), (693, 630, 694), (694, 634, 695), (150, 151, 624), (695, 632, 696), (696, 631, 697), (629, 636, 697), (635, 699, 636), (628, 635, 627), (624, 625, 632), (630, 622, 634), (631, 625, 629), (634, 623, 632), (441, 622, 630), (630, 633, 425), (626, 627, 629), (57, 56, 732), (637, 638, 742), (59, 58, 57), (730, 742, 638), (738, 725, 65), (65, 64, 711), (62, 61, 60), (64, 63, 723), (62, 60, 730), (65, 725, 736), (709, 731, 67), (70, 739, 716), (724, 718, 73), (72, 733, 724), (73, 718, 737), (741, 729, 77), (76, 75, 721), (77, 76, 715), (78, 77, 729), (734, 710, 80), (78, 726, 740), (80, 710, 714), (655, 656, 647), (649, 656, 653), (657, 658, 653), (658, 655, 651), (647, 649, 651), (652, 654, 648), (652, 648, 658), (654, 652, 657), (650, 654, 656), (648, 650, 655), (667, 668, 659), (661, 668, 665), (669, 670, 665), (670, 667, 663), (659, 661, 663), (664, 666, 660), (664, 660, 670), (666, 664, 669), (662, 666, 668), (660, 662, 667), (679, 680, 671), (673, 680, 677), (681, 682, 677), (682, 679, 675), (671, 673, 675), (676, 678, 672), (676, 672, 682), (678, 676, 681), (674, 678, 680), (672, 674, 679), (686, 687, 454), (458, 459, 686), (686, 454, 458), (460, 461, 686), (689, 688, 455), (477, 469, 473), (689, 455, 477), (473, 465, 477), (690, 456, 478), (508, 466, 507), (690, 507, 703), (703, 702, 691), (690, 478, 470), (474, 507, 690), (429, 453, 687), (687, 686, 683), (683, 434, 687), (430, 433, 687), (687, 434, 430), (431, 683, 686), (686, 688, 423), (432, 435, 686), (686, 423, 432), (436, 423, 688), (688, 689, 684), (437, 684, 689), (689, 690, 424), (438, 424, 427), (690, 691, 424), (439, 427, 424), (691, 685, 424), (428, 685, 633), (691, 692, 633), (633, 425, 440), (440, 428, 633), (692, 693, 513), (645, 457, 692), (513, 693, 515), (515, 694, 511), (511, 695, 516), (516, 696, 512), (512, 697, 620), (699, 514, 698), (201, 202, 200), (700, 394, 509), (509, 426, 700), (194, 195, 202), (426, 193, 194), (202, 700, 426), (198, 199, 202), (200, 202, 199), (426, 194, 202), (196, 197, 202), (198, 202, 197), (179, 180, 202), (700, 202, 180), (182, 183, 395), (700, 180, 395), (181, 182, 395), (184, 185, 313), (186, 187, 313), (189, 312, 313), (187, 188, 313), (183, 184, 395), (395, 180, 181), (189, 313, 188), (395, 184, 313), (472, 704, 701), (507, 466, 702), (466, 476, 701), (104, 556, 559), (104, 600, 582), (705, 556, 101), (101, 572, 705), (472, 692, 704), (691, 690, 703), (476, 472, 701), (703, 507, 702), (702, 466, 701), (600, 104, 559), (554, 101, 556), (555, 102, 556), (556, 103, 555), (705, 559, 556), (102, 554, 556), (707, 708, 376), (396, 706, 707), (396, 451, 706), (403, 731, 709), (715, 721, 641), (640, 733, 716), (736, 725, 639), (641, 642, 729), (710, 643, 714), (732, 717, 400), (639, 709, 736), (728, 730, 638), (737, 718, 641), (740, 726, 642), (638, 723, 728), (638, 711, 723), (724, 733, 640), (642, 643, 710), (403, 640, 739), (637, 719, 712), (643, 401, 720), (712, 732, 637), (640, 641, 718), (726, 729, 642), (727, 735, 403), (642, 734, 740), (713, 400, 717), (738, 711, 638), (716, 739, 640), (641, 741, 715), (722, 731, 403), (641, 721, 737), (722, 403, 735), (639, 725, 738), (59, 742, 730), (719, 742, 59), (415, 413, 708), (68, 722, 69), (55, 713, 56), (712, 719, 57), (723, 63, 728), (709, 67, 736), (733, 72, 716), (721, 75, 737), (740, 734, 79), (707, 706, 415), (722, 68, 731), (727, 70, 735), (55, 54, 713), (81, 720, 564), (712, 57, 732), (719, 637, 742), (738, 65, 711), (711, 64, 723), (728, 62, 730), (66, 65, 736), (71, 70, 716), (73, 72, 724), (74, 73, 737), (715, 76, 721), (741, 77, 715), (726, 78, 729), (79, 78, 740), (81, 80, 714), (396, 707, 376), (639, 403, 709), (741, 641, 729), (637, 732, 400), (734, 642, 710), (727, 403, 739), (714, 643, 720), (724, 640, 718), (638, 639, 738), (60, 59, 730)])
me_cube_002.use_remesh_preserve_volume = False
me_cube_002.use_remesh_preserve_attributes = False
me_cube_002.use_mirror_vertex_groups = False
me_cube_002.update()

# ---- objects
ob_sturgeon = bpy.data.objects.new('Sturgeon', me_cube_002)
ob_lamp = bpy.data.objects.new('Lamp', light_lamp)
ob_camera = bpy.data.objects.new('Camera', cam_camera)

# ---- transforms, parenting, visibility, modifiers, constraints
ob_sturgeon.location = (0.0, 0.0, 0.0)
ob_sturgeon.scale = (8.028e-05, 1.0, 1.0)
ob_sturgeon.lineart.crease_threshold = 0.0
_m = ob_sturgeon.modifiers.new('Mirror', 'MIRROR')
ob_lamp.location = (4.076, 1.005, 5.904)
ob_lamp.rotation_euler = (0.6503, 0.05522, 1.866)
ob_lamp.lock_rotations_4d = False
ob_lamp.empty_display_type = 'ARROWS'
ob_lamp.color = (0.0, 0.0, 0.0, 0.0)
ob_lamp.lineart.crease_threshold = 0.0
ob_camera.location = (7.229, 10.1, 0.4098)
ob_camera.rotation_euler = (1.448, 0.04281, 2.446)
ob_camera.lock_rotations_4d = False
ob_camera.empty_display_type = 'ARROWS'
ob_camera.color = (0.0, 0.0, 0.0, 0.0)
ob_camera.display_type = 'WIRE'
ob_camera.lineart.crease_threshold = 0.0

# ---- collection membership
col_collection_1.objects.link(ob_sturgeon)
col_collection_1.objects.link(ob_lamp)
col_collection_1.objects.link(ob_camera)

# ---- scene / render settings (as saved in the file)
scene.camera = ob_camera
scene.frame_start = 1; scene.frame_end = 250; scene.frame_set(1)
scene.render.engine = 'BLENDER_EEVEE_NEXT'
scene.render.resolution_percentage = 50
scene.render.dither_intensity = 0.0
scene.cycles.use_denoising = False
scene.cycles.samples = 10
scene.cycles.sampling_pattern = 'TABULATED_SOBOL'
scene.cycles.light_sampling_threshold = 0.0
scene.cycles.use_adaptive_sampling = False
scene.cycles.use_light_tree = False
scene.cycles.blur_glossy = 0.0
scene.cycles.pixel_filter_type = 'GAUSSIAN'
scene.cycles.sample_clamp_indirect = 0.0
scene.view_settings.view_transform = 'Standard'
bpy.context.view_layer.update()
